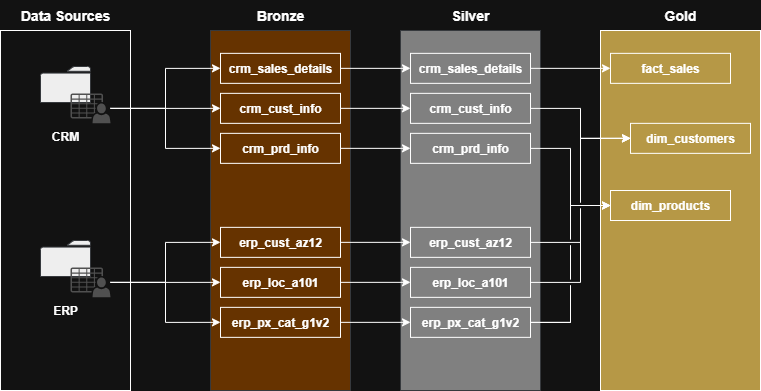

The diagram above was exported from draw.io. Its source (the exported page's mxGraphModel, read from the mxfile embedded in the PNG):
<mxGraphModel dx="1042" dy="626" grid="1" gridSize="10" guides="1" tooltips="1" connect="1" arrows="1" fold="1" page="1" pageScale="1" pageWidth="850" pageHeight="1100" math="0" shadow="0">
  <root>
    <mxCell id="0" />
    <mxCell id="1" parent="0" />
    <mxCell id="v-N-G4oX44tgqsiODnRz-2" value="&lt;b&gt;&lt;font style=&quot;font-size: 14px;&quot;&gt;Data Sources&lt;/font&gt;&lt;/b&gt;" style="text;html=1;align=center;verticalAlign=middle;whiteSpace=wrap;rounded=0;" vertex="1" parent="1">
      <mxGeometry x="60" y="130" width="110" height="30" as="geometry" />
    </mxCell>
    <mxCell id="v-N-G4oX44tgqsiODnRz-10" value="" style="group" vertex="1" connectable="0" parent="1">
      <mxGeometry x="50" y="160" width="130" height="360" as="geometry" />
    </mxCell>
    <mxCell id="v-N-G4oX44tgqsiODnRz-1" value="" style="rounded=0;whiteSpace=wrap;html=1;" vertex="1" parent="v-N-G4oX44tgqsiODnRz-10">
      <mxGeometry width="130" height="360" as="geometry" />
    </mxCell>
    <mxCell id="v-N-G4oX44tgqsiODnRz-3" value="" style="sketch=0;pointerEvents=1;shadow=0;dashed=0;html=1;strokeColor=#36393d;fillColor=#eeeeee;labelPosition=center;verticalLabelPosition=bottom;verticalAlign=top;outlineConnect=0;align=center;shape=mxgraph.office.concepts.folder;" vertex="1" parent="v-N-G4oX44tgqsiODnRz-10">
      <mxGeometry x="40" y="36" width="50" height="36" as="geometry" />
    </mxCell>
    <mxCell id="v-N-G4oX44tgqsiODnRz-4" value="" style="sketch=0;pointerEvents=1;shadow=0;dashed=0;html=1;strokeColor=none;fillColor=#505050;labelPosition=center;verticalLabelPosition=bottom;verticalAlign=top;outlineConnect=0;align=center;shape=mxgraph.office.users.csv_file;" vertex="1" parent="v-N-G4oX44tgqsiODnRz-10">
      <mxGeometry x="70" y="63" width="40" height="29.700000000000003" as="geometry" />
    </mxCell>
    <mxCell id="v-N-G4oX44tgqsiODnRz-5" value="" style="sketch=0;pointerEvents=1;shadow=0;dashed=0;html=1;strokeColor=#36393d;fillColor=#eeeeee;labelPosition=center;verticalLabelPosition=bottom;verticalAlign=top;outlineConnect=0;align=center;shape=mxgraph.office.concepts.folder;" vertex="1" parent="v-N-G4oX44tgqsiODnRz-10">
      <mxGeometry x="40" y="210" width="50" height="36" as="geometry" />
    </mxCell>
    <mxCell id="v-N-G4oX44tgqsiODnRz-6" value="" style="sketch=0;pointerEvents=1;shadow=0;dashed=0;html=1;strokeColor=none;fillColor=#505050;labelPosition=center;verticalLabelPosition=bottom;verticalAlign=top;outlineConnect=0;align=center;shape=mxgraph.office.users.csv_file;" vertex="1" parent="v-N-G4oX44tgqsiODnRz-10">
      <mxGeometry x="70" y="237" width="40" height="29.700000000000003" as="geometry" />
    </mxCell>
    <mxCell id="v-N-G4oX44tgqsiODnRz-7" value="&lt;b&gt;CRM&lt;/b&gt;" style="text;html=1;align=center;verticalAlign=middle;whiteSpace=wrap;rounded=0;" vertex="1" parent="v-N-G4oX44tgqsiODnRz-10">
      <mxGeometry x="35" y="92.70000000000002" width="60" height="27" as="geometry" />
    </mxCell>
    <mxCell id="v-N-G4oX44tgqsiODnRz-8" value="&lt;b&gt;ERP&lt;/b&gt;" style="text;html=1;align=center;verticalAlign=middle;whiteSpace=wrap;rounded=0;" vertex="1" parent="v-N-G4oX44tgqsiODnRz-10">
      <mxGeometry x="35" y="266.70000000000005" width="60" height="27" as="geometry" />
    </mxCell>
    <mxCell id="v-N-G4oX44tgqsiODnRz-11" value="" style="rounded=0;whiteSpace=wrap;html=1;fillColor=#663300;strokeColor=#36393d;" vertex="1" parent="1">
      <mxGeometry x="260" y="160" width="140" height="360" as="geometry" />
    </mxCell>
    <mxCell id="v-N-G4oX44tgqsiODnRz-12" value="" style="rounded=0;whiteSpace=wrap;html=1;fillColor=#808080;strokeColor=#36393d;" vertex="1" parent="1">
      <mxGeometry x="450" y="160" width="140" height="360" as="geometry" />
    </mxCell>
    <mxCell id="v-N-G4oX44tgqsiODnRz-13" value="" style="rounded=0;whiteSpace=wrap;html=1;fillColor=#B69846;" vertex="1" parent="1">
      <mxGeometry x="650" y="160" width="160" height="360" as="geometry" />
    </mxCell>
    <mxCell id="v-N-G4oX44tgqsiODnRz-38" style="edgeStyle=orthogonalEdgeStyle;rounded=0;orthogonalLoop=1;jettySize=auto;html=1;entryX=0;entryY=0.5;entryDx=0;entryDy=0;" edge="1" parent="1" source="v-N-G4oX44tgqsiODnRz-14" target="v-N-G4oX44tgqsiODnRz-20">
      <mxGeometry relative="1" as="geometry" />
    </mxCell>
    <mxCell id="v-N-G4oX44tgqsiODnRz-14" value="&lt;b&gt;crm_sales_details&lt;/b&gt;" style="rounded=0;whiteSpace=wrap;html=1;fillColor=none;" vertex="1" parent="1">
      <mxGeometry x="270" y="182.85" width="120" height="30" as="geometry" />
    </mxCell>
    <mxCell id="v-N-G4oX44tgqsiODnRz-39" style="edgeStyle=orthogonalEdgeStyle;rounded=0;orthogonalLoop=1;jettySize=auto;html=1;entryX=0;entryY=0.5;entryDx=0;entryDy=0;" edge="1" parent="1" source="v-N-G4oX44tgqsiODnRz-15" target="v-N-G4oX44tgqsiODnRz-21">
      <mxGeometry relative="1" as="geometry" />
    </mxCell>
    <mxCell id="v-N-G4oX44tgqsiODnRz-15" value="&lt;b&gt;crm_cust_info&lt;/b&gt;" style="rounded=0;whiteSpace=wrap;html=1;fillColor=none;" vertex="1" parent="1">
      <mxGeometry x="270" y="222.85" width="120" height="30" as="geometry" />
    </mxCell>
    <mxCell id="v-N-G4oX44tgqsiODnRz-40" style="edgeStyle=orthogonalEdgeStyle;rounded=0;orthogonalLoop=1;jettySize=auto;html=1;entryX=0;entryY=0.5;entryDx=0;entryDy=0;" edge="1" parent="1" source="v-N-G4oX44tgqsiODnRz-16" target="v-N-G4oX44tgqsiODnRz-22">
      <mxGeometry relative="1" as="geometry" />
    </mxCell>
    <mxCell id="v-N-G4oX44tgqsiODnRz-16" value="&lt;b&gt;crm_prd_info&lt;/b&gt;" style="rounded=0;whiteSpace=wrap;html=1;fillColor=none;" vertex="1" parent="1">
      <mxGeometry x="270" y="262.85" width="120" height="30" as="geometry" />
    </mxCell>
    <mxCell id="v-N-G4oX44tgqsiODnRz-35" style="edgeStyle=orthogonalEdgeStyle;rounded=0;orthogonalLoop=1;jettySize=auto;html=1;" edge="1" parent="1" source="v-N-G4oX44tgqsiODnRz-17" target="v-N-G4oX44tgqsiODnRz-23">
      <mxGeometry relative="1" as="geometry" />
    </mxCell>
    <mxCell id="v-N-G4oX44tgqsiODnRz-17" value="&lt;b&gt;erp_cust_az12&lt;/b&gt;" style="rounded=0;whiteSpace=wrap;html=1;fillColor=none;" vertex="1" parent="1">
      <mxGeometry x="270" y="356.85" width="120" height="30" as="geometry" />
    </mxCell>
    <mxCell id="v-N-G4oX44tgqsiODnRz-36" style="edgeStyle=orthogonalEdgeStyle;rounded=0;orthogonalLoop=1;jettySize=auto;html=1;entryX=0;entryY=0.5;entryDx=0;entryDy=0;" edge="1" parent="1" source="v-N-G4oX44tgqsiODnRz-18" target="v-N-G4oX44tgqsiODnRz-24">
      <mxGeometry relative="1" as="geometry" />
    </mxCell>
    <mxCell id="v-N-G4oX44tgqsiODnRz-18" value="&lt;b&gt;erp_loc_a101&lt;/b&gt;" style="rounded=0;whiteSpace=wrap;html=1;fillColor=none;" vertex="1" parent="1">
      <mxGeometry x="270" y="396.85" width="120" height="30" as="geometry" />
    </mxCell>
    <mxCell id="v-N-G4oX44tgqsiODnRz-37" style="edgeStyle=orthogonalEdgeStyle;rounded=0;orthogonalLoop=1;jettySize=auto;html=1;entryX=0;entryY=0.5;entryDx=0;entryDy=0;" edge="1" parent="1" source="v-N-G4oX44tgqsiODnRz-19" target="v-N-G4oX44tgqsiODnRz-25">
      <mxGeometry relative="1" as="geometry" />
    </mxCell>
    <mxCell id="v-N-G4oX44tgqsiODnRz-19" value="&lt;b&gt;erp_px_cat_g1v2&lt;/b&gt;" style="rounded=0;whiteSpace=wrap;html=1;fillColor=none;" vertex="1" parent="1">
      <mxGeometry x="270" y="436.85" width="120" height="30" as="geometry" />
    </mxCell>
    <mxCell id="v-N-G4oX44tgqsiODnRz-48" style="edgeStyle=orthogonalEdgeStyle;rounded=0;orthogonalLoop=1;jettySize=auto;html=1;entryX=0;entryY=0.5;entryDx=0;entryDy=0;jumpStyle=gap;" edge="1" parent="1" source="v-N-G4oX44tgqsiODnRz-20" target="v-N-G4oX44tgqsiODnRz-28">
      <mxGeometry relative="1" as="geometry" />
    </mxCell>
    <mxCell id="v-N-G4oX44tgqsiODnRz-20" value="&lt;b&gt;crm_sales_details&lt;/b&gt;" style="rounded=0;whiteSpace=wrap;html=1;fillColor=none;" vertex="1" parent="1">
      <mxGeometry x="460" y="182.85" width="120" height="30" as="geometry" />
    </mxCell>
    <mxCell id="v-N-G4oX44tgqsiODnRz-42" style="edgeStyle=orthogonalEdgeStyle;rounded=0;orthogonalLoop=1;jettySize=auto;html=1;entryX=0;entryY=0.5;entryDx=0;entryDy=0;jumpStyle=gap;" edge="1" parent="1" source="v-N-G4oX44tgqsiODnRz-21" target="v-N-G4oX44tgqsiODnRz-26">
      <mxGeometry relative="1" as="geometry" />
    </mxCell>
    <mxCell id="v-N-G4oX44tgqsiODnRz-21" value="&lt;b&gt;crm_cust_info&lt;/b&gt;" style="rounded=0;whiteSpace=wrap;html=1;fillColor=none;" vertex="1" parent="1">
      <mxGeometry x="460" y="222.85" width="120" height="30" as="geometry" />
    </mxCell>
    <mxCell id="v-N-G4oX44tgqsiODnRz-47" style="edgeStyle=orthogonalEdgeStyle;rounded=0;orthogonalLoop=1;jettySize=auto;html=1;entryX=0;entryY=0.5;entryDx=0;entryDy=0;jumpStyle=gap;" edge="1" parent="1" source="v-N-G4oX44tgqsiODnRz-22" target="v-N-G4oX44tgqsiODnRz-27">
      <mxGeometry relative="1" as="geometry" />
    </mxCell>
    <mxCell id="v-N-G4oX44tgqsiODnRz-22" value="&lt;b&gt;crm_prd_info&lt;/b&gt;" style="rounded=0;whiteSpace=wrap;html=1;fillColor=none;" vertex="1" parent="1">
      <mxGeometry x="460" y="262.85" width="120" height="30" as="geometry" />
    </mxCell>
    <mxCell id="v-N-G4oX44tgqsiODnRz-41" style="edgeStyle=orthogonalEdgeStyle;rounded=0;orthogonalLoop=1;jettySize=auto;html=1;entryX=0;entryY=0.5;entryDx=0;entryDy=0;jumpStyle=gap;" edge="1" parent="1" source="v-N-G4oX44tgqsiODnRz-23" target="v-N-G4oX44tgqsiODnRz-26">
      <mxGeometry relative="1" as="geometry" />
    </mxCell>
    <mxCell id="v-N-G4oX44tgqsiODnRz-23" value="&lt;b&gt;erp_cust_az12&lt;/b&gt;" style="rounded=0;whiteSpace=wrap;html=1;fillColor=none;" vertex="1" parent="1">
      <mxGeometry x="460" y="356.85" width="120" height="30" as="geometry" />
    </mxCell>
    <mxCell id="v-N-G4oX44tgqsiODnRz-46" style="edgeStyle=orthogonalEdgeStyle;rounded=0;orthogonalLoop=1;jettySize=auto;html=1;entryX=0;entryY=0.5;entryDx=0;entryDy=0;jumpStyle=gap;" edge="1" parent="1" source="v-N-G4oX44tgqsiODnRz-24" target="v-N-G4oX44tgqsiODnRz-26">
      <mxGeometry relative="1" as="geometry" />
    </mxCell>
    <mxCell id="v-N-G4oX44tgqsiODnRz-24" value="&lt;b&gt;erp_loc_a101&lt;/b&gt;" style="rounded=0;whiteSpace=wrap;html=1;fillColor=none;" vertex="1" parent="1">
      <mxGeometry x="460" y="396.85" width="120" height="30" as="geometry" />
    </mxCell>
    <mxCell id="v-N-G4oX44tgqsiODnRz-44" style="edgeStyle=orthogonalEdgeStyle;rounded=0;orthogonalLoop=1;jettySize=auto;html=1;entryX=0;entryY=0.5;entryDx=0;entryDy=0;jumpStyle=gap;" edge="1" parent="1" source="v-N-G4oX44tgqsiODnRz-25" target="v-N-G4oX44tgqsiODnRz-27">
      <mxGeometry relative="1" as="geometry" />
    </mxCell>
    <mxCell id="v-N-G4oX44tgqsiODnRz-45" style="edgeStyle=orthogonalEdgeStyle;rounded=0;orthogonalLoop=1;jettySize=auto;html=1;entryX=0;entryY=0.5;entryDx=0;entryDy=0;jumpStyle=gap;" edge="1" parent="1" source="v-N-G4oX44tgqsiODnRz-25" target="v-N-G4oX44tgqsiODnRz-27">
      <mxGeometry relative="1" as="geometry" />
    </mxCell>
    <mxCell id="v-N-G4oX44tgqsiODnRz-25" value="&lt;b&gt;erp_px_cat_g1v2&lt;/b&gt;" style="rounded=0;whiteSpace=wrap;html=1;fillColor=none;" vertex="1" parent="1">
      <mxGeometry x="460" y="436.85" width="120" height="30" as="geometry" />
    </mxCell>
    <mxCell id="v-N-G4oX44tgqsiODnRz-26" value="&lt;b&gt;dim_customers&lt;/b&gt;" style="rounded=0;whiteSpace=wrap;html=1;fillColor=none;" vertex="1" parent="1">
      <mxGeometry x="680" y="252.85000000000002" width="120" height="30" as="geometry" />
    </mxCell>
    <mxCell id="v-N-G4oX44tgqsiODnRz-27" value="&lt;b&gt;dim_products&lt;/b&gt;" style="rounded=0;whiteSpace=wrap;html=1;fillColor=none;" vertex="1" parent="1">
      <mxGeometry x="660" y="320" width="120" height="30" as="geometry" />
    </mxCell>
    <mxCell id="v-N-G4oX44tgqsiODnRz-28" value="&lt;b&gt;fact_sales&lt;/b&gt;" style="rounded=0;whiteSpace=wrap;html=1;fillColor=none;" vertex="1" parent="1">
      <mxGeometry x="660" y="182.85" width="120" height="30" as="geometry" />
    </mxCell>
    <mxCell id="v-N-G4oX44tgqsiODnRz-29" style="edgeStyle=orthogonalEdgeStyle;rounded=0;orthogonalLoop=1;jettySize=auto;html=1;entryX=0;entryY=0.5;entryDx=0;entryDy=0;" edge="1" parent="1" source="v-N-G4oX44tgqsiODnRz-4" target="v-N-G4oX44tgqsiODnRz-14">
      <mxGeometry relative="1" as="geometry" />
    </mxCell>
    <mxCell id="v-N-G4oX44tgqsiODnRz-30" style="edgeStyle=orthogonalEdgeStyle;rounded=0;orthogonalLoop=1;jettySize=auto;html=1;entryX=0;entryY=0.5;entryDx=0;entryDy=0;" edge="1" parent="1" source="v-N-G4oX44tgqsiODnRz-4" target="v-N-G4oX44tgqsiODnRz-15">
      <mxGeometry relative="1" as="geometry" />
    </mxCell>
    <mxCell id="v-N-G4oX44tgqsiODnRz-31" style="edgeStyle=orthogonalEdgeStyle;rounded=0;orthogonalLoop=1;jettySize=auto;html=1;entryX=0;entryY=0.5;entryDx=0;entryDy=0;" edge="1" parent="1" source="v-N-G4oX44tgqsiODnRz-4" target="v-N-G4oX44tgqsiODnRz-16">
      <mxGeometry relative="1" as="geometry" />
    </mxCell>
    <mxCell id="v-N-G4oX44tgqsiODnRz-32" style="edgeStyle=orthogonalEdgeStyle;rounded=0;orthogonalLoop=1;jettySize=auto;html=1;entryX=0;entryY=0.5;entryDx=0;entryDy=0;" edge="1" parent="1" source="v-N-G4oX44tgqsiODnRz-6" target="v-N-G4oX44tgqsiODnRz-17">
      <mxGeometry relative="1" as="geometry" />
    </mxCell>
    <mxCell id="v-N-G4oX44tgqsiODnRz-33" style="edgeStyle=orthogonalEdgeStyle;rounded=0;orthogonalLoop=1;jettySize=auto;html=1;entryX=0;entryY=0.5;entryDx=0;entryDy=0;" edge="1" parent="1" source="v-N-G4oX44tgqsiODnRz-6" target="v-N-G4oX44tgqsiODnRz-18">
      <mxGeometry relative="1" as="geometry" />
    </mxCell>
    <mxCell id="v-N-G4oX44tgqsiODnRz-34" style="edgeStyle=orthogonalEdgeStyle;rounded=0;orthogonalLoop=1;jettySize=auto;html=1;entryX=0;entryY=0.5;entryDx=0;entryDy=0;" edge="1" parent="1" source="v-N-G4oX44tgqsiODnRz-6" target="v-N-G4oX44tgqsiODnRz-19">
      <mxGeometry relative="1" as="geometry" />
    </mxCell>
    <mxCell id="v-N-G4oX44tgqsiODnRz-49" style="edgeStyle=orthogonalEdgeStyle;rounded=0;orthogonalLoop=1;jettySize=auto;html=1;exitX=0.5;exitY=1;exitDx=0;exitDy=0;" edge="1" parent="1" source="v-N-G4oX44tgqsiODnRz-28" target="v-N-G4oX44tgqsiODnRz-28">
      <mxGeometry relative="1" as="geometry" />
    </mxCell>
    <mxCell id="v-N-G4oX44tgqsiODnRz-51" value="&lt;b&gt;&lt;font style=&quot;font-size: 14px;&quot;&gt;Bronze&lt;/font&gt;&lt;/b&gt;" style="text;html=1;align=center;verticalAlign=middle;whiteSpace=wrap;rounded=0;" vertex="1" parent="1">
      <mxGeometry x="275" y="130" width="110" height="30" as="geometry" />
    </mxCell>
    <mxCell id="v-N-G4oX44tgqsiODnRz-52" value="&lt;b&gt;&lt;font style=&quot;font-size: 14px;&quot;&gt;Silver&lt;/font&gt;&lt;/b&gt;" style="text;html=1;align=center;verticalAlign=middle;whiteSpace=wrap;rounded=0;" vertex="1" parent="1">
      <mxGeometry x="465" y="130" width="110" height="30" as="geometry" />
    </mxCell>
    <mxCell id="v-N-G4oX44tgqsiODnRz-53" value="&lt;b&gt;&lt;font style=&quot;font-size: 14px;&quot;&gt;Gold&lt;/font&gt;&lt;/b&gt;" style="text;html=1;align=center;verticalAlign=middle;whiteSpace=wrap;rounded=0;" vertex="1" parent="1">
      <mxGeometry x="675" y="130" width="110" height="30" as="geometry" />
    </mxCell>
  </root>
</mxGraphModel>